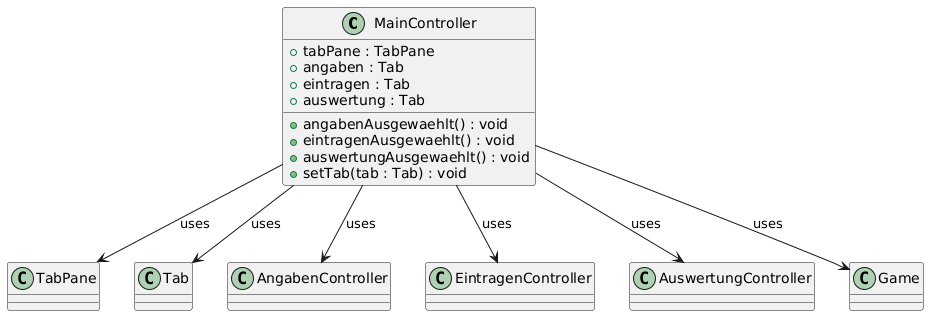

The diagram above was rendered by PlantUML. Its source (embedded in the PNG):
@startuml
class MainController {
  +tabPane : TabPane
  +angaben : Tab
  +eintragen : Tab
  +auswertung : Tab

  +angabenAusgewaehlt() : void
  +eintragenAusgewaehlt() : void
  +auswertungAusgewaehlt() : void
  +setTab(tab : Tab) : void
}

'Classes
class TabPane
class Tab
class AngabenController
class EintragenController
class AuswertungController
class Game

' Dependencies
MainController --> TabPane : uses
MainController --> Tab : uses
MainController --> AngabenController : uses
MainController --> EintragenController : uses
MainController --> AuswertungController : uses
MainController --> Game : uses
@enduml